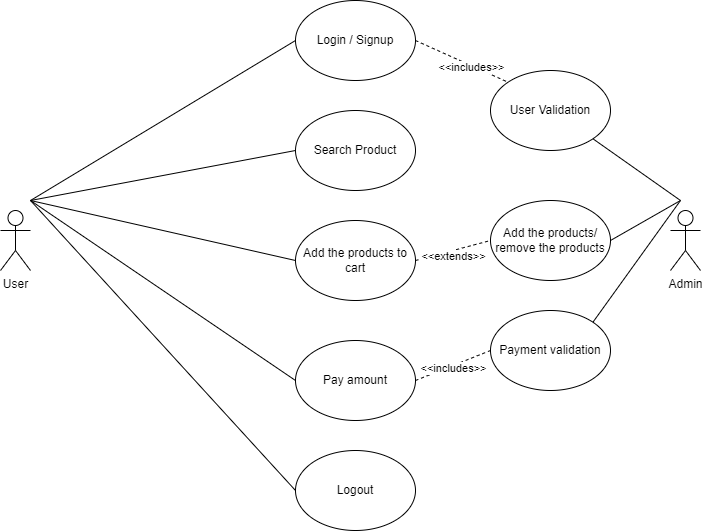

The diagram above was exported from draw.io. Its source (the exported page's mxGraphModel, read from the mxfile embedded in the PNG):
<mxGraphModel dx="1050" dy="557" grid="1" gridSize="10" guides="1" tooltips="1" connect="1" arrows="1" fold="1" page="1" pageScale="1" pageWidth="850" pageHeight="1100" math="0" shadow="0">
  <root>
    <mxCell id="0" />
    <mxCell id="1" parent="0" />
    <mxCell id="XIaUv-N-W906l9itXsMO-1" value="User&lt;div&gt;&lt;br&gt;&lt;/div&gt;" style="shape=umlActor;verticalLabelPosition=bottom;verticalAlign=top;html=1;outlineConnect=0;" vertex="1" parent="1">
      <mxGeometry x="70" y="280" width="30" height="60" as="geometry" />
    </mxCell>
    <mxCell id="XIaUv-N-W906l9itXsMO-2" value="Admin&lt;div&gt;&lt;br&gt;&lt;/div&gt;" style="shape=umlActor;verticalLabelPosition=bottom;verticalAlign=top;html=1;outlineConnect=0;" vertex="1" parent="1">
      <mxGeometry x="740" y="280" width="30" height="60" as="geometry" />
    </mxCell>
    <mxCell id="XIaUv-N-W906l9itXsMO-8" value="Login / Signup" style="ellipse;whiteSpace=wrap;html=1;" vertex="1" parent="1">
      <mxGeometry x="365" y="70" width="120" height="80" as="geometry" />
    </mxCell>
    <mxCell id="XIaUv-N-W906l9itXsMO-9" value="Search Product" style="ellipse;whiteSpace=wrap;html=1;" vertex="1" parent="1">
      <mxGeometry x="365" y="180" width="120" height="80" as="geometry" />
    </mxCell>
    <mxCell id="XIaUv-N-W906l9itXsMO-10" value="Add the products to cart" style="ellipse;whiteSpace=wrap;html=1;" vertex="1" parent="1">
      <mxGeometry x="365" y="290" width="120" height="80" as="geometry" />
    </mxCell>
    <mxCell id="XIaUv-N-W906l9itXsMO-11" value="Pay amount" style="ellipse;whiteSpace=wrap;html=1;" vertex="1" parent="1">
      <mxGeometry x="365" y="410" width="120" height="80" as="geometry" />
    </mxCell>
    <mxCell id="XIaUv-N-W906l9itXsMO-13" value="" style="endArrow=none;html=1;rounded=0;entryX=0;entryY=0.5;entryDx=0;entryDy=0;" edge="1" parent="1" target="XIaUv-N-W906l9itXsMO-8">
      <mxGeometry width="50" height="50" relative="1" as="geometry">
        <mxPoint x="100" y="270" as="sourcePoint" />
        <mxPoint x="200" y="190" as="targetPoint" />
      </mxGeometry>
    </mxCell>
    <mxCell id="XIaUv-N-W906l9itXsMO-14" value="" style="endArrow=none;html=1;rounded=0;entryX=0;entryY=0.5;entryDx=0;entryDy=0;" edge="1" parent="1" target="XIaUv-N-W906l9itXsMO-9">
      <mxGeometry width="50" height="50" relative="1" as="geometry">
        <mxPoint x="100" y="270" as="sourcePoint" />
        <mxPoint x="190" y="240" as="targetPoint" />
      </mxGeometry>
    </mxCell>
    <mxCell id="XIaUv-N-W906l9itXsMO-15" value="" style="endArrow=none;html=1;rounded=0;entryX=0;entryY=0.5;entryDx=0;entryDy=0;" edge="1" parent="1" target="XIaUv-N-W906l9itXsMO-10">
      <mxGeometry width="50" height="50" relative="1" as="geometry">
        <mxPoint x="100" y="270" as="sourcePoint" />
        <mxPoint x="450" y="270" as="targetPoint" />
      </mxGeometry>
    </mxCell>
    <mxCell id="XIaUv-N-W906l9itXsMO-16" value="" style="endArrow=none;html=1;rounded=0;entryX=0;entryY=0.5;entryDx=0;entryDy=0;" edge="1" parent="1" target="XIaUv-N-W906l9itXsMO-11">
      <mxGeometry width="50" height="50" relative="1" as="geometry">
        <mxPoint x="100" y="270" as="sourcePoint" />
        <mxPoint x="260" y="330" as="targetPoint" />
      </mxGeometry>
    </mxCell>
    <mxCell id="XIaUv-N-W906l9itXsMO-17" value="Logout" style="ellipse;whiteSpace=wrap;html=1;" vertex="1" parent="1">
      <mxGeometry x="365" y="520" width="120" height="80" as="geometry" />
    </mxCell>
    <mxCell id="XIaUv-N-W906l9itXsMO-18" value="" style="endArrow=none;html=1;rounded=0;entryX=0;entryY=0.5;entryDx=0;entryDy=0;" edge="1" parent="1" target="XIaUv-N-W906l9itXsMO-17">
      <mxGeometry width="50" height="50" relative="1" as="geometry">
        <mxPoint x="100" y="270" as="sourcePoint" />
        <mxPoint x="450" y="270" as="targetPoint" />
      </mxGeometry>
    </mxCell>
    <mxCell id="XIaUv-N-W906l9itXsMO-19" value="User Validation" style="ellipse;whiteSpace=wrap;html=1;" vertex="1" parent="1">
      <mxGeometry x="560" y="140" width="120" height="80" as="geometry" />
    </mxCell>
    <mxCell id="XIaUv-N-W906l9itXsMO-20" value="Payment validation" style="ellipse;whiteSpace=wrap;html=1;" vertex="1" parent="1">
      <mxGeometry x="560" y="380" width="120" height="80" as="geometry" />
    </mxCell>
    <mxCell id="XIaUv-N-W906l9itXsMO-21" value="Add the products/ remove the products" style="ellipse;whiteSpace=wrap;html=1;" vertex="1" parent="1">
      <mxGeometry x="560" y="270" width="120" height="80" as="geometry" />
    </mxCell>
    <mxCell id="XIaUv-N-W906l9itXsMO-24" value="" style="endArrow=none;dashed=1;html=1;rounded=0;entryX=0;entryY=0.5;entryDx=0;entryDy=0;exitX=1;exitY=0.5;exitDx=0;exitDy=0;" edge="1" parent="1" source="XIaUv-N-W906l9itXsMO-10" target="XIaUv-N-W906l9itXsMO-21">
      <mxGeometry width="50" height="50" relative="1" as="geometry">
        <mxPoint x="400" y="340" as="sourcePoint" />
        <mxPoint x="450" y="290" as="targetPoint" />
      </mxGeometry>
    </mxCell>
    <mxCell id="XIaUv-N-W906l9itXsMO-25" value="&amp;lt;&amp;lt;extends&amp;gt;&amp;gt;" style="edgeLabel;html=1;align=center;verticalAlign=middle;resizable=0;points=[];" vertex="1" connectable="0" parent="XIaUv-N-W906l9itXsMO-24">
      <mxGeometry x="-0.0506" y="-5" relative="1" as="geometry">
        <mxPoint as="offset" />
      </mxGeometry>
    </mxCell>
    <mxCell id="XIaUv-N-W906l9itXsMO-28" value="" style="endArrow=none;dashed=1;html=1;rounded=0;entryX=0;entryY=0;entryDx=0;entryDy=0;exitX=1;exitY=0.5;exitDx=0;exitDy=0;" edge="1" parent="1" source="XIaUv-N-W906l9itXsMO-8" target="XIaUv-N-W906l9itXsMO-19">
      <mxGeometry width="50" height="50" relative="1" as="geometry">
        <mxPoint x="400" y="340" as="sourcePoint" />
        <mxPoint x="450" y="290" as="targetPoint" />
      </mxGeometry>
    </mxCell>
    <mxCell id="XIaUv-N-W906l9itXsMO-29" value="&amp;lt;&amp;lt;includes&amp;gt;&amp;gt;" style="edgeLabel;html=1;align=center;verticalAlign=middle;resizable=0;points=[];" vertex="1" connectable="0" parent="XIaUv-N-W906l9itXsMO-28">
      <mxGeometry x="0.1962" y="-2" relative="1" as="geometry">
        <mxPoint x="1" as="offset" />
      </mxGeometry>
    </mxCell>
    <mxCell id="XIaUv-N-W906l9itXsMO-30" value="" style="endArrow=none;dashed=1;html=1;rounded=0;exitX=1;exitY=0.5;exitDx=0;exitDy=0;" edge="1" parent="1" source="XIaUv-N-W906l9itXsMO-11">
      <mxGeometry width="50" height="50" relative="1" as="geometry">
        <mxPoint x="510" y="470" as="sourcePoint" />
        <mxPoint x="560" y="420" as="targetPoint" />
      </mxGeometry>
    </mxCell>
    <mxCell id="XIaUv-N-W906l9itXsMO-32" value="&amp;lt;&amp;lt;includes&amp;gt;&amp;gt;" style="edgeLabel;html=1;align=center;verticalAlign=middle;resizable=0;points=[];" vertex="1" connectable="0" parent="XIaUv-N-W906l9itXsMO-30">
      <mxGeometry x="-0.0115" y="-2" relative="1" as="geometry">
        <mxPoint as="offset" />
      </mxGeometry>
    </mxCell>
    <mxCell id="XIaUv-N-W906l9itXsMO-33" value="" style="endArrow=none;html=1;rounded=0;entryX=1;entryY=1;entryDx=0;entryDy=0;" edge="1" parent="1" target="XIaUv-N-W906l9itXsMO-19">
      <mxGeometry width="50" height="50" relative="1" as="geometry">
        <mxPoint x="750" y="270" as="sourcePoint" />
        <mxPoint x="770" y="210" as="targetPoint" />
      </mxGeometry>
    </mxCell>
    <mxCell id="XIaUv-N-W906l9itXsMO-35" value="" style="endArrow=none;html=1;rounded=0;entryX=1;entryY=0.5;entryDx=0;entryDy=0;" edge="1" parent="1" target="XIaUv-N-W906l9itXsMO-21">
      <mxGeometry width="50" height="50" relative="1" as="geometry">
        <mxPoint x="750" y="270" as="sourcePoint" />
        <mxPoint x="450" y="290" as="targetPoint" />
      </mxGeometry>
    </mxCell>
    <mxCell id="XIaUv-N-W906l9itXsMO-36" value="" style="endArrow=none;html=1;rounded=0;entryX=1;entryY=0;entryDx=0;entryDy=0;" edge="1" parent="1" target="XIaUv-N-W906l9itXsMO-20">
      <mxGeometry width="50" height="50" relative="1" as="geometry">
        <mxPoint x="750" y="270" as="sourcePoint" />
        <mxPoint x="450" y="290" as="targetPoint" />
      </mxGeometry>
    </mxCell>
  </root>
</mxGraphModel>